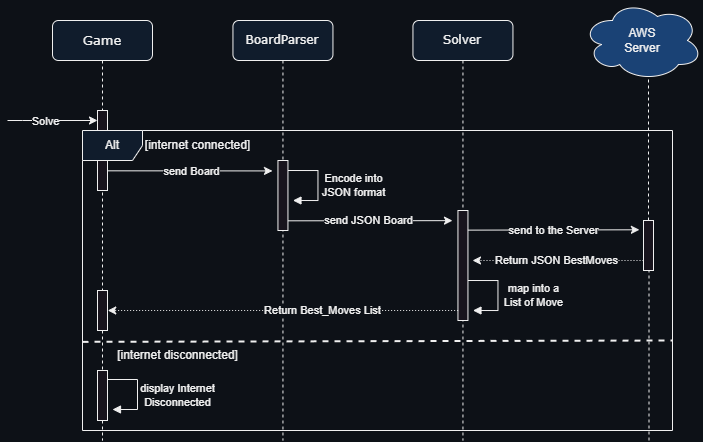

The diagram above was exported from draw.io. Its source (the exported page's mxGraphModel, read from the mxfile embedded in the PNG):
<mxGraphModel dx="1185" dy="605" grid="1" gridSize="10" guides="1" tooltips="1" connect="1" arrows="1" fold="1" page="1" pageScale="1" pageWidth="1100" pageHeight="850" background="#0d1117" math="0" shadow="0">
  <root>
    <mxCell id="0" />
    <mxCell id="1" parent="0" />
    <mxCell id="K1NJ_-Ya3fgtozrmZVtu-16" value="BoardParser" style="shape=umlLifeline;perimeter=lifelinePerimeter;whiteSpace=wrap;html=1;container=1;collapsible=0;recursiveResize=0;outlineConnect=0;rounded=1;shadow=0;comic=0;labelBackgroundColor=none;strokeWidth=1;fontFamily=Verdana;fontSize=12;align=center;fillColor=#101c2c;" vertex="1" parent="1">
      <mxGeometry x="260.45" y="40" width="100" height="420" as="geometry" />
    </mxCell>
    <mxCell id="K1NJ_-Ya3fgtozrmZVtu-30" value="" style="html=1;align=left;spacingLeft=2;endArrow=block;rounded=0;edgeStyle=orthogonalEdgeStyle;curved=0;rounded=0;fontSize=13;labelBackgroundColor=#0d1117;" edge="1" parent="K1NJ_-Ya3fgtozrmZVtu-16">
      <mxGeometry relative="1" as="geometry">
        <mxPoint x="55" y="150" as="sourcePoint" />
        <Array as="points">
          <mxPoint x="85" y="180" />
        </Array>
        <mxPoint x="60" y="180" as="targetPoint" />
      </mxGeometry>
    </mxCell>
    <mxCell id="K1NJ_-Ya3fgtozrmZVtu-31" value="Encode into&lt;br&gt;JSON format" style="edgeLabel;html=1;align=center;verticalAlign=middle;resizable=0;points=[];labelBackgroundColor=#0d1117;" connectable="0" vertex="1" parent="K1NJ_-Ya3fgtozrmZVtu-30">
      <mxGeometry x="0.0304" y="-1" relative="1" as="geometry">
        <mxPoint x="36" y="1" as="offset" />
      </mxGeometry>
    </mxCell>
    <mxCell id="K1NJ_-Ya3fgtozrmZVtu-58" style="edgeStyle=elbowEdgeStyle;rounded=0;orthogonalLoop=1;jettySize=auto;html=1;elbow=vertical;curved=0;labelBackgroundColor=#0d1117;exitX=1.086;exitY=0.414;exitDx=0;exitDy=0;exitPerimeter=0;" edge="1" parent="K1NJ_-Ya3fgtozrmZVtu-16">
      <mxGeometry relative="1" as="geometry">
        <mxPoint x="-125.44999999999987" y="150.32" as="sourcePoint" />
        <mxPoint x="39.55000000000001" y="150" as="targetPoint" />
      </mxGeometry>
    </mxCell>
    <mxCell id="K1NJ_-Ya3fgtozrmZVtu-59" value="send Board" style="edgeLabel;html=1;align=center;verticalAlign=middle;resizable=1;points=[];movable=1;rotatable=1;deletable=1;editable=1;locked=0;connectable=1;labelBackgroundColor=#0d1117;" connectable="0" vertex="1" parent="K1NJ_-Ya3fgtozrmZVtu-58">
      <mxGeometry x="-0.6324" y="-1" relative="1" as="geometry">
        <mxPoint x="54" y="-1" as="offset" />
      </mxGeometry>
    </mxCell>
    <mxCell id="K1NJ_-Ya3fgtozrmZVtu-18" value="Solver" style="shape=umlLifeline;perimeter=lifelinePerimeter;whiteSpace=wrap;html=1;container=1;collapsible=0;recursiveResize=0;outlineConnect=0;rounded=1;shadow=0;comic=0;labelBackgroundColor=none;strokeWidth=1;fontFamily=Verdana;fontSize=12;align=center;fillColor=#101c2c;" vertex="1" parent="1">
      <mxGeometry x="440.45" y="40" width="100" height="420" as="geometry" />
    </mxCell>
    <mxCell id="K1NJ_-Ya3fgtozrmZVtu-23" value="" style="html=1;points=[];perimeter=orthogonalPerimeter;rounded=0;shadow=0;comic=0;labelBackgroundColor=#0d1117;strokeWidth=1;fontFamily=Verdana;fontSize=12;align=center;" vertex="1" parent="K1NJ_-Ya3fgtozrmZVtu-18">
      <mxGeometry x="45" y="190" width="10" height="110" as="geometry" />
    </mxCell>
    <mxCell id="K1NJ_-Ya3fgtozrmZVtu-60" style="edgeStyle=elbowEdgeStyle;rounded=0;orthogonalLoop=1;jettySize=auto;html=1;elbow=vertical;curved=0;labelBackgroundColor=#0d1117;exitX=1.086;exitY=0.414;exitDx=0;exitDy=0;exitPerimeter=0;" edge="1" parent="K1NJ_-Ya3fgtozrmZVtu-18">
      <mxGeometry relative="1" as="geometry">
        <mxPoint x="-130.44999999999987" y="200.32" as="sourcePoint" />
        <mxPoint x="39.55000000000001" y="200" as="targetPoint" />
      </mxGeometry>
    </mxCell>
    <mxCell id="K1NJ_-Ya3fgtozrmZVtu-61" value="send JSON Board" style="edgeLabel;html=1;align=center;verticalAlign=middle;resizable=1;points=[];movable=1;rotatable=1;deletable=1;editable=1;locked=0;connectable=1;labelBackgroundColor=#0d1117;" connectable="0" vertex="1" parent="K1NJ_-Ya3fgtozrmZVtu-60">
      <mxGeometry x="-0.6324" y="-1" relative="1" as="geometry">
        <mxPoint x="54" y="-1" as="offset" />
      </mxGeometry>
    </mxCell>
    <mxCell id="K1NJ_-Ya3fgtozrmZVtu-66" style="edgeStyle=elbowEdgeStyle;rounded=0;orthogonalLoop=1;jettySize=auto;html=1;elbow=vertical;curved=0;labelBackgroundColor=#0d1117;exitX=1.086;exitY=0.414;exitDx=0;exitDy=0;exitPerimeter=0;entryX=-0.442;entryY=0.193;entryDx=0;entryDy=0;entryPerimeter=0;" edge="1" parent="K1NJ_-Ya3fgtozrmZVtu-18">
      <mxGeometry relative="1" as="geometry">
        <mxPoint x="55.000000000000114" y="209.63" as="sourcePoint" />
        <mxPoint x="226.45" y="209.31" as="targetPoint" />
      </mxGeometry>
    </mxCell>
    <mxCell id="K1NJ_-Ya3fgtozrmZVtu-67" value="send to the Server" style="edgeLabel;html=1;align=center;verticalAlign=middle;resizable=1;points=[];movable=1;rotatable=1;deletable=1;editable=1;locked=0;connectable=1;labelBackgroundColor=#0d1117;" connectable="0" vertex="1" parent="K1NJ_-Ya3fgtozrmZVtu-66">
      <mxGeometry x="-0.6324" y="-1" relative="1" as="geometry">
        <mxPoint x="54" y="-1" as="offset" />
      </mxGeometry>
    </mxCell>
    <mxCell id="K1NJ_-Ya3fgtozrmZVtu-73" value="" style="html=1;align=left;spacingLeft=2;endArrow=block;rounded=0;edgeStyle=orthogonalEdgeStyle;curved=0;rounded=0;fontSize=13;labelBackgroundColor=#0d1117;" edge="1" parent="K1NJ_-Ya3fgtozrmZVtu-18">
      <mxGeometry relative="1" as="geometry">
        <mxPoint x="55" y="260" as="sourcePoint" />
        <Array as="points">
          <mxPoint x="85.00000000000006" y="290" />
        </Array>
        <mxPoint x="60" y="290" as="targetPoint" />
      </mxGeometry>
    </mxCell>
    <mxCell id="K1NJ_-Ya3fgtozrmZVtu-74" value="map into a&lt;br&gt;List of Move" style="edgeLabel;html=1;align=center;verticalAlign=middle;resizable=0;points=[];labelBackgroundColor=#0d1117;" connectable="0" vertex="1" parent="K1NJ_-Ya3fgtozrmZVtu-73">
      <mxGeometry x="0.0304" y="-1" relative="1" as="geometry">
        <mxPoint x="36" y="1" as="offset" />
      </mxGeometry>
    </mxCell>
    <mxCell id="K1NJ_-Ya3fgtozrmZVtu-29" value="" style="html=1;points=[];perimeter=orthogonalPerimeter;rounded=0;shadow=0;comic=0;labelBackgroundColor=#0d1117;strokeWidth=1;fontFamily=Verdana;fontSize=12;align=center;" vertex="1" parent="1">
      <mxGeometry x="305.45" y="180" width="10" height="70" as="geometry" />
    </mxCell>
    <mxCell id="K1NJ_-Ya3fgtozrmZVtu-32" value="Game" style="shape=umlLifeline;perimeter=lifelinePerimeter;whiteSpace=wrap;html=1;container=1;collapsible=0;recursiveResize=0;outlineConnect=0;rounded=1;shadow=0;comic=0;labelBackgroundColor=none;strokeWidth=1;fontFamily=Verdana;fontSize=13;align=center;fillColor=#101c2c;" vertex="1" parent="1">
      <mxGeometry x="80" y="40" width="100" height="420" as="geometry" />
    </mxCell>
    <mxCell id="K1NJ_-Ya3fgtozrmZVtu-33" value="" style="html=1;points=[];perimeter=orthogonalPerimeter;rounded=0;shadow=0;comic=0;labelBackgroundColor=#0d1117;strokeWidth=1;fontFamily=Verdana;fontSize=13;align=center;" vertex="1" parent="K1NJ_-Ya3fgtozrmZVtu-32">
      <mxGeometry x="45" y="90" width="10" height="80" as="geometry" />
    </mxCell>
    <mxCell id="K1NJ_-Ya3fgtozrmZVtu-56" style="edgeStyle=elbowEdgeStyle;rounded=0;orthogonalLoop=1;jettySize=auto;html=1;elbow=horizontal;curved=0;labelBackgroundColor=#0d1117;" edge="1" parent="K1NJ_-Ya3fgtozrmZVtu-32">
      <mxGeometry relative="1" as="geometry">
        <mxPoint x="-45" y="100" as="sourcePoint" />
        <mxPoint x="45" y="100" as="targetPoint" />
        <Array as="points">
          <mxPoint x="-30" y="100" />
        </Array>
      </mxGeometry>
    </mxCell>
    <mxCell id="K1NJ_-Ya3fgtozrmZVtu-57" value="Solve" style="edgeLabel;html=1;align=center;verticalAlign=middle;resizable=1;points=[];movable=1;rotatable=1;deletable=1;editable=1;locked=0;connectable=1;labelBackgroundColor=#0d1117;" connectable="0" vertex="1" parent="K1NJ_-Ya3fgtozrmZVtu-56">
      <mxGeometry x="-0.6324" y="-1" relative="1" as="geometry">
        <mxPoint x="21" as="offset" />
      </mxGeometry>
    </mxCell>
    <mxCell id="K1NJ_-Ya3fgtozrmZVtu-77" value="" style="html=1;points=[];perimeter=orthogonalPerimeter;rounded=0;shadow=0;comic=0;labelBackgroundColor=#0d1117;strokeWidth=1;fontFamily=Verdana;fontSize=13;align=center;" vertex="1" parent="K1NJ_-Ya3fgtozrmZVtu-32">
      <mxGeometry x="45" y="270" width="10" height="40" as="geometry" />
    </mxCell>
    <mxCell id="K1NJ_-Ya3fgtozrmZVtu-62" value="AWS&lt;br&gt;Server" style="ellipse;shape=cloud;whiteSpace=wrap;html=1;labelBackgroundColor=none;fillColor=#1A4275;" vertex="1" parent="1">
      <mxGeometry x="610" y="20" width="120" height="80" as="geometry" />
    </mxCell>
    <mxCell id="K1NJ_-Ya3fgtozrmZVtu-63" value="" style="endArrow=none;dashed=1;html=1;rounded=0;entryX=0.55;entryY=0.95;entryDx=0;entryDy=0;entryPerimeter=0;labelBackgroundColor=#0d1117;" edge="1" parent="1" source="K1NJ_-Ya3fgtozrmZVtu-64" target="K1NJ_-Ya3fgtozrmZVtu-62">
      <mxGeometry width="50" height="50" relative="1" as="geometry">
        <mxPoint x="676" y="600" as="sourcePoint" />
        <mxPoint x="700" y="150" as="targetPoint" />
      </mxGeometry>
    </mxCell>
    <mxCell id="K1NJ_-Ya3fgtozrmZVtu-65" value="" style="endArrow=none;dashed=1;html=1;rounded=0;entryX=0.55;entryY=0.95;entryDx=0;entryDy=0;entryPerimeter=0;labelBackgroundColor=#0d1117;" edge="1" parent="1">
      <mxGeometry width="50" height="50" relative="1" as="geometry">
        <mxPoint x="676.5" y="460" as="sourcePoint" />
        <mxPoint x="676.5" y="287.4999999999999" as="targetPoint" />
      </mxGeometry>
    </mxCell>
    <mxCell id="K1NJ_-Ya3fgtozrmZVtu-64" value="" style="html=1;points=[];perimeter=orthogonalPerimeter;rounded=0;shadow=0;comic=0;labelBackgroundColor=#0d1117;strokeWidth=1;fontFamily=Verdana;fontSize=12;align=center;" vertex="1" parent="1">
      <mxGeometry x="671" y="239.9999999999999" width="10" height="50" as="geometry" />
    </mxCell>
    <mxCell id="K1NJ_-Ya3fgtozrmZVtu-68" value="" style="endArrow=classic;html=1;rounded=0;dashed=1;dashPattern=1 2;labelBackgroundColor=#0d1117;" edge="1" parent="1">
      <mxGeometry width="50" height="50" relative="1" as="geometry">
        <mxPoint x="671" y="279.9999999999999" as="sourcePoint" />
        <mxPoint x="500" y="280" as="targetPoint" />
      </mxGeometry>
    </mxCell>
    <mxCell id="K1NJ_-Ya3fgtozrmZVtu-69" value="Return JSON BestMoves" style="edgeLabel;html=1;align=center;verticalAlign=middle;resizable=0;points=[];labelBackgroundColor=#0d1117;" connectable="0" vertex="1" parent="K1NJ_-Ya3fgtozrmZVtu-68">
      <mxGeometry x="-0.4408" y="-1" relative="1" as="geometry">
        <mxPoint x="-39" y="1" as="offset" />
      </mxGeometry>
    </mxCell>
    <mxCell id="K1NJ_-Ya3fgtozrmZVtu-75" value="" style="endArrow=classic;html=1;rounded=0;dashed=1;dashPattern=1 2;labelBackgroundColor=#0d1117;" edge="1" parent="1">
      <mxGeometry width="50" height="50" relative="1" as="geometry">
        <mxPoint x="485.64" y="329.9999999999999" as="sourcePoint" />
        <mxPoint x="135.26034482758604" y="329.9999999999999" as="targetPoint" />
      </mxGeometry>
    </mxCell>
    <mxCell id="K1NJ_-Ya3fgtozrmZVtu-76" value="Return Best_Moves List" style="edgeLabel;html=1;align=center;verticalAlign=middle;resizable=0;points=[];labelBackgroundColor=#0d1117;" connectable="0" vertex="1" parent="K1NJ_-Ya3fgtozrmZVtu-75">
      <mxGeometry x="-0.4408" y="-1" relative="1" as="geometry">
        <mxPoint x="-38" y="1" as="offset" />
      </mxGeometry>
    </mxCell>
    <mxCell id="K1NJ_-Ya3fgtozrmZVtu-78" value="Alt" style="shape=umlFrame;whiteSpace=wrap;html=1;pointerEvents=0;labelBackgroundColor=none;fillColor=#101c2c;" vertex="1" parent="1">
      <mxGeometry x="110" y="150" width="590" height="300" as="geometry" />
    </mxCell>
    <mxCell id="K1NJ_-Ya3fgtozrmZVtu-79" value="" style="endArrow=none;dashed=1;html=1;strokeWidth=2;rounded=0;labelBackgroundColor=#0d1117;entryX=1;entryY=0.7;entryDx=0;entryDy=0;entryPerimeter=0;" edge="1" parent="1" target="K1NJ_-Ya3fgtozrmZVtu-78">
      <mxGeometry width="50" height="50" relative="1" as="geometry">
        <mxPoint x="110" y="361.34" as="sourcePoint" />
        <mxPoint x="570" y="360" as="targetPoint" />
      </mxGeometry>
    </mxCell>
    <mxCell id="K1NJ_-Ya3fgtozrmZVtu-80" value="[internet connected]" style="text;html=1;align=center;verticalAlign=middle;resizable=0;points=[];autosize=1;strokeColor=none;fillColor=none;labelBackgroundColor=#0d1117;" vertex="1" parent="1">
      <mxGeometry x="160" y="150" width="130" height="30" as="geometry" />
    </mxCell>
    <mxCell id="K1NJ_-Ya3fgtozrmZVtu-81" value="" style="html=1;points=[];perimeter=orthogonalPerimeter;rounded=0;shadow=0;comic=0;labelBackgroundColor=#0d1117;strokeWidth=1;fontFamily=Verdana;fontSize=13;align=center;" vertex="1" parent="1">
      <mxGeometry x="125" y="390" width="10" height="50" as="geometry" />
    </mxCell>
    <mxCell id="K1NJ_-Ya3fgtozrmZVtu-82" value="[internet disconnected]" style="text;html=1;align=center;verticalAlign=middle;resizable=0;points=[];autosize=1;strokeColor=none;fillColor=none;labelBackgroundColor=#0d1117;" vertex="1" parent="1">
      <mxGeometry x="135" y="360" width="140" height="30" as="geometry" />
    </mxCell>
    <mxCell id="K1NJ_-Ya3fgtozrmZVtu-83" value="" style="html=1;align=left;spacingLeft=2;endArrow=block;rounded=0;edgeStyle=orthogonalEdgeStyle;curved=0;rounded=0;fontSize=13;labelBackgroundColor=#0d1117;" edge="1" parent="1">
      <mxGeometry relative="1" as="geometry">
        <mxPoint x="135" y="399" as="sourcePoint" />
        <Array as="points">
          <mxPoint x="165" y="429" />
        </Array>
        <mxPoint x="140" y="429" as="targetPoint" />
      </mxGeometry>
    </mxCell>
    <mxCell id="K1NJ_-Ya3fgtozrmZVtu-84" value="display Internet&lt;br&gt;Disconnected" style="edgeLabel;html=1;align=center;verticalAlign=middle;resizable=0;points=[];labelBackgroundColor=#0d1117;" connectable="0" vertex="1" parent="K1NJ_-Ya3fgtozrmZVtu-83">
      <mxGeometry x="0.0304" y="-1" relative="1" as="geometry">
        <mxPoint x="41" y="2" as="offset" />
      </mxGeometry>
    </mxCell>
  </root>
</mxGraphModel>